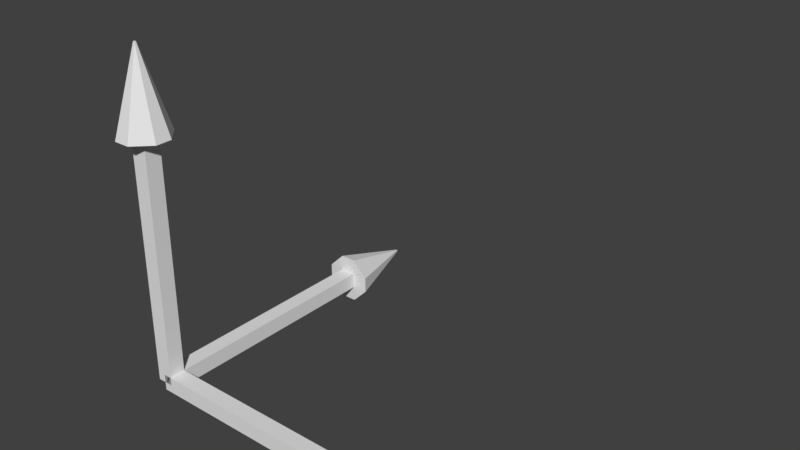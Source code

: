 # Source: Gizmo.blend  (saved by Blender 2.79.0; exported with 4.5.12 LTS)
import bpy
from mathutils import Matrix  # noqa: F401  (used for matrix-valued properties, if any)

bpy.ops.wm.read_factory_settings(use_empty=True)
scene = bpy.context.scene
scene.name = 'Scene'

# ---- collections
col_collection_1 = bpy.data.collections.new('Collection 1'); scene.collection.children.link(col_collection_1)

# ---- materials (node trees are filled in below, after node groups)
mat_material = bpy.data.materials.new('Material')
mat_material.alpha_threshold = 0.0
mat_material.use_transparent_shadow = False
mat_material.roughness = 0.5
mat_material.line_color = (0.0, 0.0, 0.0, 1.0)

# ---- material node trees

# ---- world
world_world = bpy.data.worlds.new('World'); scene.world = world_world
world_world.color = (0.05088, 0.05088, 0.05088)
world_world.use_sun_shadow = False
world_world.sun_shadow_jitter_overblur = 0.0
world_world.cycles.sampling_method = 'MANUAL'

# ---- meshes
me_cube_002 = bpy.data.meshes.new('Cube.002')
me_cube_002.from_pydata([(0.0025, 1.0, -0.0025), (0.025, 0.0, -0.025), (-0.025, 5.96e-08, -0.025), (-0.0025, 1.0, -0.0025), (0.0025, 1.0, 0.0025), (0.025, -2.98e-07, 0.025), (-0.025, 1.788e-07, 0.025), (-0.0025, 1.0, 0.0025), (0.025, 0.75, -0.025), (-0.025, 0.75, -0.025), (0.025, 0.75, 0.025), (-0.025, 0.75, 0.025), (-0.075, 0.75, -0.025), (-0.075, 0.75, 0.025), (0.075, 0.75, -0.025), (0.075, 0.75, 0.025), (0.025, 0.75, 0.075), (-0.025, 0.75, 0.075), (0.025, 0.75, -0.075), (-0.025, 0.75, -0.075)], [], [(8, 1, 2, 9), (10, 11, 6, 5), (8, 10, 5, 1), (1, 5, 6, 2), (9, 11, 7, 3), (4, 0, 3, 7), (2, 6, 11, 9), (0, 4, 10, 8), (4, 7, 11, 10), (0, 8, 9, 3), (9, 11, 13, 12), (8, 10, 15, 14), (10, 11, 17, 16), (9, 8, 18, 19), (10, 16, 15), (13, 11, 17), (9, 12, 19), (8, 14, 18), (17, 7, 4, 16), (4, 15, 14, 0), (0, 3, 19, 18), (3, 12, 13, 7), (15, 16, 4), (13, 17, 7), (12, 3, 19), (14, 0, 18)])
me_cube_002.materials.append(mat_material)
me_cube_002.use_remesh_preserve_volume = False
me_cube_002.use_remesh_preserve_attributes = False
me_cube_002.use_mirror_vertex_groups = False
me_cube_002.update()
me_cube_001 = bpy.data.meshes.new('Cube.001')
me_cube_001.from_pydata([(0.0025, 1.0, -0.0025), (0.025, 0.0, -0.025), (-0.025, 5.96e-08, -0.025), (-0.0025, 1.0, -0.0025), (0.0025, 1.0, 0.0025), (0.025, -2.98e-07, 0.025), (-0.025, 1.788e-07, 0.025), (-0.0025, 1.0, 0.0025), (0.025, 0.75, -0.025), (-0.025, 0.75, -0.025), (0.025, 0.75, 0.025), (-0.025, 0.75, 0.025), (-0.075, 0.75, -0.025), (-0.075, 0.75, 0.025), (0.075, 0.75, -0.025), (0.075, 0.75, 0.025), (0.025, 0.75, 0.075), (-0.025, 0.75, 0.075), (0.025, 0.75, -0.075), (-0.025, 0.75, -0.075)], [], [(8, 1, 2, 9), (10, 11, 6, 5), (8, 10, 5, 1), (1, 5, 6, 2), (9, 11, 7, 3), (4, 0, 3, 7), (2, 6, 11, 9), (0, 4, 10, 8), (4, 7, 11, 10), (0, 8, 9, 3), (9, 11, 13, 12), (8, 10, 15, 14), (10, 11, 17, 16), (9, 8, 18, 19), (10, 16, 15), (13, 11, 17), (9, 12, 19), (8, 14, 18), (17, 7, 4, 16), (4, 15, 14, 0), (0, 3, 19, 18), (3, 12, 13, 7), (15, 16, 4), (13, 17, 7), (12, 3, 19), (14, 0, 18)])
me_cube_001.materials.append(mat_material)
me_cube_001.use_remesh_preserve_volume = False
me_cube_001.use_remesh_preserve_attributes = False
me_cube_001.use_mirror_vertex_groups = False
me_cube_001.update()
me_cube = bpy.data.meshes.new('Cube')
me_cube.from_pydata([(0.0025, 1.0, -0.0025), (0.025, 0.0, -0.025), (-0.025, 5.96e-08, -0.025), (-0.0025, 1.0, -0.0025), (0.0025, 1.0, 0.0025), (0.025, -2.98e-07, 0.025), (-0.025, 1.788e-07, 0.025), (-0.0025, 1.0, 0.0025), (0.025, 0.75, -0.025), (-0.025, 0.75, -0.025), (0.025, 0.75, 0.025), (-0.025, 0.75, 0.025), (-0.075, 0.75, -0.025), (-0.075, 0.75, 0.025), (0.075, 0.75, -0.025), (0.075, 0.75, 0.025), (0.025, 0.75, 0.075), (-0.025, 0.75, 0.075), (0.025, 0.75, -0.075), (-0.025, 0.75, -0.075)], [], [(8, 1, 2, 9), (10, 11, 6, 5), (8, 10, 5, 1), (1, 5, 6, 2), (9, 11, 7, 3), (4, 0, 3, 7), (2, 6, 11, 9), (0, 4, 10, 8), (4, 7, 11, 10), (0, 8, 9, 3), (9, 11, 13, 12), (8, 10, 15, 14), (10, 11, 17, 16), (9, 8, 18, 19), (10, 16, 15), (13, 11, 17), (9, 12, 19), (8, 14, 18), (17, 7, 4, 16), (4, 15, 14, 0), (0, 3, 19, 18), (3, 12, 13, 7), (15, 16, 4), (13, 17, 7), (12, 3, 19), (14, 0, 18)])
me_cube.materials.append(mat_material)
me_cube.use_remesh_preserve_volume = False
me_cube.use_remesh_preserve_attributes = False
me_cube.use_mirror_vertex_groups = False
me_cube.update()

# ---- objects
ob_cube_002 = bpy.data.objects.new('Cube.002', me_cube_002)
ob_cube_001 = bpy.data.objects.new('Cube.001', me_cube_001)
ob_cube = bpy.data.objects.new('Cube', me_cube)

# ---- transforms, parenting, visibility, modifiers, constraints
ob_cube_002.location = (0.0, 0.0, 0.0)
ob_cube_002.rotation_euler = (1.571, -7.55e-08, -1.571)
ob_cube_002.lock_rotations_4d = False
ob_cube_002.empty_display_type = 'ARROWS'
ob_cube_002.lineart.crease_threshold = 0.0
ob_cube_001.location = (0.0, 0.0, 0.0)
ob_cube_001.rotation_euler = (0.0, -0.0, -1.571)
ob_cube_001.lock_rotations_4d = False
ob_cube_001.empty_display_type = 'ARROWS'
ob_cube_001.lineart.crease_threshold = 0.0
ob_cube.location = (0.0, 0.0, 0.0)
ob_cube.lock_rotations_4d = False
ob_cube.empty_display_type = 'ARROWS'
ob_cube.lineart.crease_threshold = 0.0

# ---- collection membership
col_collection_1.objects.link(ob_cube_002)
col_collection_1.objects.link(ob_cube_001)
col_collection_1.objects.link(ob_cube)

# ---- scene / render settings (as saved in the file)
scene.frame_start = 1; scene.frame_end = 250; scene.frame_set(1)
scene.render.engine = 'BLENDER_EEVEE_NEXT'
scene.render.resolution_percentage = 50
scene.render.dither_intensity = 0.0
scene.cycles.use_denoising = False
scene.cycles.samples = 128
scene.cycles.sampling_pattern = 'TABULATED_SOBOL'
scene.cycles.use_adaptive_sampling = False
scene.cycles.use_light_tree = False
scene.cycles.blur_glossy = 0.0
scene.cycles.sample_clamp_indirect = 0.0
scene.view_settings.view_transform = 'Standard'
bpy.context.view_layer.update()

# ---- added for rendering (the .blend has no active camera and no usable light): camera, sun
cam_auto = bpy.data.cameras.new('AutoCamera')
cam_auto.lens = 50.0
cam_auto.sensor_width = 36.0
cam_auto.clip_end = 1000.0
ob_auto_camera = bpy.data.objects.new('AutoCamera', cam_auto)
scene.collection.objects.link(ob_auto_camera)
ob_auto_camera.location = (2.18523, -1.60477, 1.84068)
ob_auto_camera.rotation_euler = (1.09748, -7.21219e-08, 0.694738)
scene.camera = ob_auto_camera
light_auto_sun = bpy.data.lights.new('AutoSun', 'SUN')
light_auto_sun.energy = 3.0
light_auto_sun.angle = 0.0523599
ob_auto_sun = bpy.data.objects.new('AutoSun', light_auto_sun)
scene.collection.objects.link(ob_auto_sun)
ob_auto_sun.rotation_euler = (0.872665, 0.174533, 0.523599)
bpy.context.view_layer.update()
